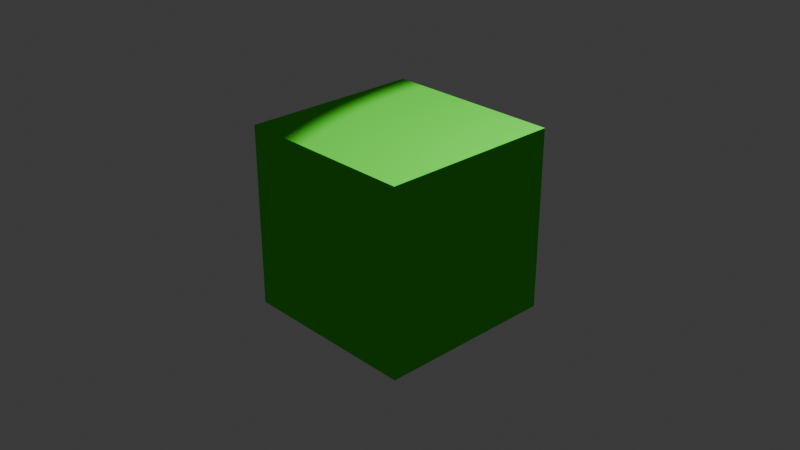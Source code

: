 # Source: 2024-09-02.blend  (saved by Blender 4.2.66; exported with 4.5.12 LTS)
import bpy
from mathutils import Matrix  # noqa: F401  (used for matrix-valued properties, if any)

bpy.ops.wm.read_factory_settings(use_empty=True)
scene = bpy.context.scene
scene.name = 'Scene'

# ---- collections
col_collection = bpy.data.collections.new('Collection'); scene.collection.children.link(col_collection)

# ---- materials (node trees are filled in below, after node groups)
mat_material = bpy.data.materials.new('Material')
mat_material.alpha_threshold = 0.0
mat_material.use_transparent_shadow = False
mat_material.roughness = 0.5
mat_material.line_color = (0.0, 0.0, 0.0, 1.0)

# ---- material node trees
mat_material.use_nodes = True; mat_material.node_tree.nodes.clear()
_N = mat_material.node_tree.nodes; _L = mat_material.node_tree.links
n0 = _N.new('ShaderNodeOutputMaterial'); n0.name = 'Material Output'; n0.location = (300, 300)
n1 = _N.new('ShaderNodeBsdfToon'); n1.name = '卡通 BSDF'; n1.location = (10, 300)
n1.inputs[0].default_value = (0.08538, 0.8, 0.0414, 1.0)
_L.new(n1.outputs[0], n0.inputs[0])
n0.is_active_output = True

# ---- world
world_world = bpy.data.worlds.new('World'); scene.world = world_world
world_world.use_nodes = True; world_world.node_tree.nodes.clear()
_N = world_world.node_tree.nodes; _L = world_world.node_tree.links
n0 = _N.new('ShaderNodeOutputWorld'); n0.name = 'World Output'; n0.location = (300, 300)
n1 = _N.new('ShaderNodeBackground'); n1.name = 'Background'; n1.location = (10, 300)
n1.inputs[0].default_value = (0.05088, 0.05088, 0.05088, 1.0)
_L.new(n1.outputs[0], n0.inputs[0])
n0.is_active_output = True
world_world.color = (0.05088, 0.05088, 0.05088)
world_world.sun_shadow_jitter_overblur = 0.0

# ---- cameras
cam_camera = bpy.data.cameras.new('Camera')
cam_camera.clip_end = 100.0
cam_camera.ortho_scale = 7.314

# ---- lights
light_light = bpy.data.lights.new('Light', 'POINT')
light_light.energy = 1000.0
light_light.shadow_soft_size = 0.1

# ---- meshes
me_cube = bpy.data.meshes.new('Cube')
me_cube.from_pydata([(1.0, 1.0, 1.0), (1.0, 1.0, -1.0), (1.0, -1.0, 1.0), (1.0, -1.0, -1.0), (-1.0, 1.0, 1.0), (-1.0, 1.0, -1.0), (-1.0, -1.0, 1.0), (-1.0, -1.0, -1.0)], [], [(0, 4, 6, 2), (3, 2, 6, 7), (7, 6, 4, 5), (5, 1, 3, 7), (1, 0, 2, 3), (5, 4, 0, 1)])
_uv = me_cube.uv_layers.new(name='UVMap')
_uv.uv.foreach_set('vector', [0.625, 0.5, 0.875, 0.5, 0.875, 0.75, 0.625, 0.75, 0.375, 0.75, 0.625, 0.75, 0.625, 1.0, 0.375, 1.0, 0.375, 0.0, 0.625, 0.0, 0.625, 0.25, 0.375, 0.25, 0.125, 0.5, 0.375, 0.5, 0.375, 0.75, 0.125, 0.75, 0.375, 0.5, 0.625, 0.5, 0.625, 0.75, 0.375, 0.75, 0.375, 0.25, 0.625, 0.25, 0.625, 0.5, 0.375, 0.5])
me_cube.materials.append(mat_material)
me_cube.use_mirror_vertex_groups = False
me_cube.update()

# ---- objects
ob_cube = bpy.data.objects.new('Cube', me_cube)
ob_light = bpy.data.objects.new('Light', light_light)
ob_camera = bpy.data.objects.new('Camera', cam_camera)

# ---- transforms, parenting, visibility, modifiers, constraints
ob_cube.location = (0.0, 0.0, 0.0)
ob_cube.lock_rotations_4d = False
ob_cube.empty_display_type = 'ARROWS'
ob_cube.lineart.crease_threshold = 0.0
ob_light.location = (4.076, 1.005, 5.904)
ob_light.rotation_euler = (0.6503, 0.05522, 1.866)
ob_light.lock_rotations_4d = False
ob_light.empty_display_type = 'ARROWS'
ob_light.color = (0.0, 0.0, 0.0, 0.0)
ob_light.lineart.crease_threshold = 0.0
ob_camera.location = (7.359, -6.926, 4.958)
ob_camera.rotation_euler = (1.109, 0.0, 0.8149)
ob_camera.lock_rotations_4d = False
ob_camera.empty_display_type = 'ARROWS'
ob_camera.color = (0.0, 0.0, 0.0, 0.0)
ob_camera.display_type = 'WIRE'
ob_camera.lineart.crease_threshold = 0.0

# ---- collection membership
col_collection.objects.link(ob_cube)
col_collection.objects.link(ob_light)
col_collection.objects.link(ob_camera)

# ---- scene / render settings (as saved in the file)
scene.camera = ob_camera
scene.frame_start = 1; scene.frame_end = 250; scene.frame_set(1)
scene.render.engine = 'BLENDER_EEVEE_NEXT'
bpy.context.view_layer.update()
